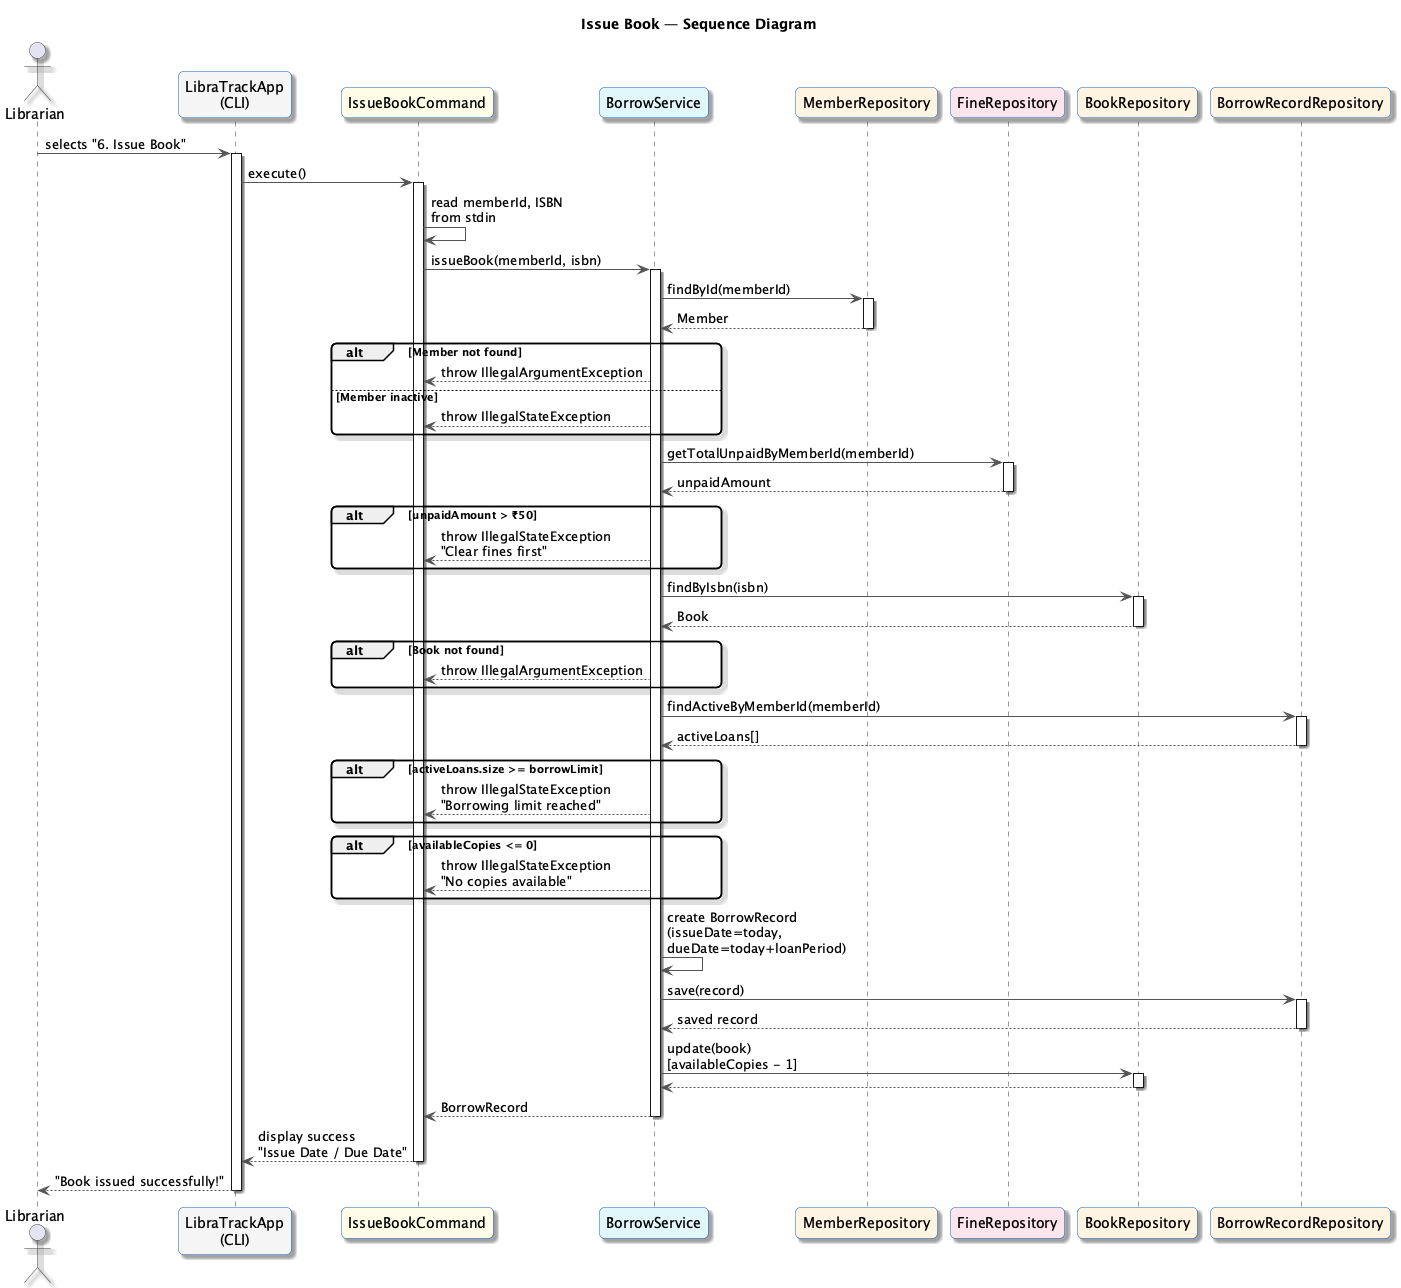

The diagram above was rendered by PlantUML. Its source (embedded in the PNG):
@startuml SequenceIssueBook
skinparam shadowing true
skinparam roundcorner 10
skinparam sequence {
    ArrowColor #555555
    LifeLineBorderColor #333333
    ParticipantBackgroundColor #E3F2FD
    ParticipantBorderColor #1565C0
    ActorBorderColor #333333
}

title Issue Book — Sequence Diagram

actor Librarian as user
participant "LibraTrackApp\n(CLI)" as cli #F5F5F5
participant "IssueBookCommand" as cmd #FFFDE7
participant "BorrowService" as svc #E0F7FA
participant "MemberRepository" as mRepo #FFF3E0
participant "FineRepository" as fRepo #FCE4EC
participant "BookRepository" as bRepo #FFF3E0
participant "BorrowRecordRepository" as brRepo #FFF3E0

user -> cli : selects "6. Issue Book"
activate cli

cli -> cmd : execute()
activate cmd

cmd -> cmd : read memberId, ISBN\nfrom stdin
cmd -> svc : issueBook(memberId, isbn)
activate svc

svc -> mRepo : findById(memberId)
activate mRepo
mRepo --> svc : Member
deactivate mRepo

alt Member not found
    svc --> cmd : throw IllegalArgumentException
else Member inactive
    svc --> cmd : throw IllegalStateException
end

svc -> fRepo : getTotalUnpaidByMemberId(memberId)
activate fRepo
fRepo --> svc : unpaidAmount
deactivate fRepo

alt unpaidAmount > ₹50
    svc --> cmd : throw IllegalStateException\n"Clear fines first"
end

svc -> bRepo : findByIsbn(isbn)
activate bRepo
bRepo --> svc : Book
deactivate bRepo

alt Book not found
    svc --> cmd : throw IllegalArgumentException
end

svc -> brRepo : findActiveByMemberId(memberId)
activate brRepo
brRepo --> svc : activeLoans[]
deactivate brRepo

alt activeLoans.size >= borrowLimit
    svc --> cmd : throw IllegalStateException\n"Borrowing limit reached"
end

alt availableCopies <= 0
    svc --> cmd : throw IllegalStateException\n"No copies available"
end

svc -> svc : create BorrowRecord\n(issueDate=today,\ndueDate=today+loanPeriod)

svc -> brRepo : save(record)
activate brRepo
brRepo --> svc : saved record
deactivate brRepo

svc -> bRepo : update(book)\n[availableCopies - 1]
activate bRepo
bRepo --> svc
deactivate bRepo

svc --> cmd : BorrowRecord
deactivate svc

cmd --> cli : display success\n"Issue Date / Due Date"
deactivate cmd

cli --> user : "Book issued successfully!"
deactivate cli

@enduml